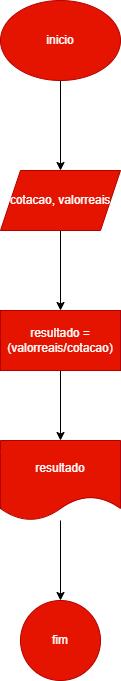

The diagram above was exported from draw.io. Its source (the exported page's mxGraphModel, read from the mxfile embedded in the PNG):
<mxGraphModel dx="794" dy="446" grid="1" gridSize="10" guides="1" tooltips="1" connect="1" arrows="1" fold="1" page="1" pageScale="1" pageWidth="827" pageHeight="1169" math="0" shadow="0">
  <root>
    <mxCell id="0" />
    <mxCell id="1" parent="0" />
    <mxCell id="YiaWGd5TAP06hWedcZDU-3" value="" style="edgeStyle=orthogonalEdgeStyle;rounded=0;orthogonalLoop=1;jettySize=auto;html=1;" edge="1" parent="1" source="YiaWGd5TAP06hWedcZDU-1" target="YiaWGd5TAP06hWedcZDU-2">
      <mxGeometry relative="1" as="geometry" />
    </mxCell>
    <mxCell id="YiaWGd5TAP06hWedcZDU-1" value="inicio" style="ellipse;whiteSpace=wrap;html=1;fillColor=#e51400;fontColor=#ffffff;strokeColor=#B20000;" vertex="1" parent="1">
      <mxGeometry x="340" y="40" width="120" height="80" as="geometry" />
    </mxCell>
    <mxCell id="YiaWGd5TAP06hWedcZDU-7" value="" style="edgeStyle=orthogonalEdgeStyle;rounded=0;orthogonalLoop=1;jettySize=auto;html=1;" edge="1" parent="1" source="YiaWGd5TAP06hWedcZDU-2" target="YiaWGd5TAP06hWedcZDU-6">
      <mxGeometry relative="1" as="geometry" />
    </mxCell>
    <mxCell id="YiaWGd5TAP06hWedcZDU-2" value="cotacao, valorreais" style="shape=parallelogram;perimeter=parallelogramPerimeter;whiteSpace=wrap;html=1;fixedSize=1;direction=west;fillColor=#e51400;fontColor=#ffffff;strokeColor=#B20000;" vertex="1" parent="1">
      <mxGeometry x="340" y="210" width="120" height="60" as="geometry" />
    </mxCell>
    <mxCell id="YiaWGd5TAP06hWedcZDU-9" value="" style="edgeStyle=orthogonalEdgeStyle;rounded=0;orthogonalLoop=1;jettySize=auto;html=1;" edge="1" parent="1" source="YiaWGd5TAP06hWedcZDU-6" target="YiaWGd5TAP06hWedcZDU-8">
      <mxGeometry relative="1" as="geometry" />
    </mxCell>
    <mxCell id="YiaWGd5TAP06hWedcZDU-6" value="resultado = (valorreais/cotacao)" style="whiteSpace=wrap;html=1;fillColor=#e51400;fontColor=#ffffff;strokeColor=#B20000;" vertex="1" parent="1">
      <mxGeometry x="340" y="350" width="120" height="60" as="geometry" />
    </mxCell>
    <mxCell id="YiaWGd5TAP06hWedcZDU-11" value="" style="edgeStyle=orthogonalEdgeStyle;rounded=0;orthogonalLoop=1;jettySize=auto;html=1;" edge="1" parent="1" source="YiaWGd5TAP06hWedcZDU-8" target="YiaWGd5TAP06hWedcZDU-10">
      <mxGeometry relative="1" as="geometry" />
    </mxCell>
    <mxCell id="YiaWGd5TAP06hWedcZDU-8" value="resultado" style="shape=document;whiteSpace=wrap;html=1;boundedLbl=1;fillColor=#e51400;fontColor=#ffffff;strokeColor=#B20000;" vertex="1" parent="1">
      <mxGeometry x="340" y="480" width="120" height="80" as="geometry" />
    </mxCell>
    <mxCell id="YiaWGd5TAP06hWedcZDU-10" value="fim" style="ellipse;whiteSpace=wrap;html=1;fillColor=#e51400;fontColor=#ffffff;strokeColor=#B20000;" vertex="1" parent="1">
      <mxGeometry x="360" y="640" width="80" height="80" as="geometry" />
    </mxCell>
  </root>
</mxGraphModel>